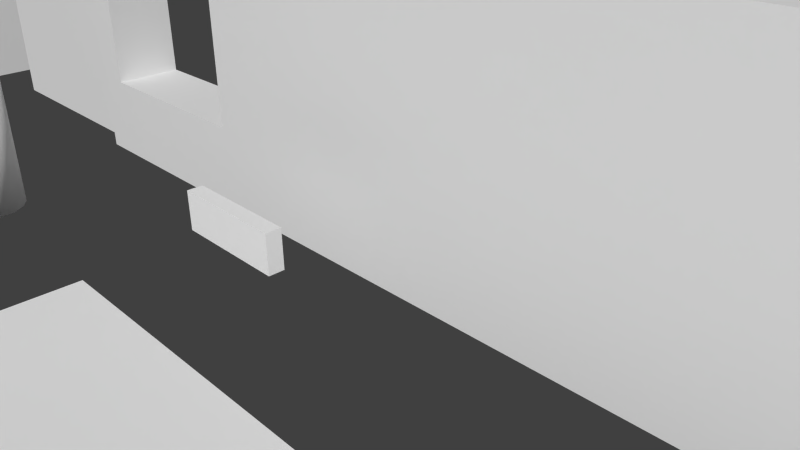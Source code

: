 # Source: Meshes.blend  (saved by Blender 2.69.0; exported with 4.5.12 LTS)
import bpy
from mathutils import Matrix  # noqa: F401  (used for matrix-valued properties, if any)

bpy.ops.wm.read_factory_settings(use_empty=True)
scene = bpy.context.scene
scene.name = 'Scene'

# ---- collections
col_collection_1 = bpy.data.collections.new('Collection 1'); scene.collection.children.link(col_collection_1)

# ---- materials (node trees are filled in below, after node groups)
mat_material = bpy.data.materials.new('Material')
mat_material.alpha_threshold = 0.0
mat_material.use_transparent_shadow = False
mat_material.roughness = 0.5
mat_material.line_color = (0.0, 0.0, 0.0, 1.0)

# ---- material node trees

# ---- world
world_world = bpy.data.worlds.new('World'); scene.world = world_world
world_world.color = (0.05088, 0.05088, 0.05088)
world_world.use_sun_shadow = False
world_world.sun_shadow_jitter_overblur = 0.0
world_world.cycles.sampling_method = 'MANUAL'
world_world.cycles.sample_map_resolution = 256

# ---- cameras
cam_camera = bpy.data.cameras.new('Camera')
cam_camera.clip_end = 100.0
cam_camera.lens = 35.0
cam_camera.sensor_width = 32.0
cam_camera.sensor_height = 18.0
cam_camera.ortho_scale = 7.314
cam_camera.dof.focus_distance = 0.0
cam_camera.dof.aperture_fstop = 128.0

# ---- meshes
me_cube_013 = bpy.data.meshes.new('Cube.013')
me_cube_013.from_pydata([(-0.7527, -0.1, -0.25), (-0.7527, 0.1, -0.25), (0.7527, 0.1, -0.25), (0.7527, -0.1, -0.25), (-0.7527, -0.1, 0.25), (-0.7527, 0.1, 0.25), (0.7527, 0.1, 0.25), (0.7527, -0.1, 0.25)], [], [(4, 5, 1, 0), (5, 6, 2, 1), (6, 7, 3, 2), (7, 4, 0, 3), (0, 1, 2, 3), (7, 6, 5, 4)])
_uv = me_cube_013.uv_layers.new(name='UVMap')
_uv.uv.foreach_set('vector', [0.4988, 0.2528, 0.4341, 0.2528, 0.4341, 0.2248, 0.4988, 0.2248, 0.5672, 0.2541, 0.4337, 0.2541, 0.4337, 0.2235, 0.5672, 0.2235, 0.4989, 0.2536, 0.4351, 0.2536, 0.4351, 0.2251, 0.4989, 0.2251, 0.265, 0.2, 0.265, 0.09997, 0.293, 0.09997, 0.293, 0.2, 0.5471, 0.2221, 0.4472, 0.2221, 0.4472, 0.2028, 0.5471, 0.2028, 0.5471, 0.2221, 0.4472, 0.2221, 0.4472, 0.2028, 0.5471, 0.2028])
me_cube_013.use_remesh_preserve_volume = False
me_cube_013.use_remesh_preserve_attributes = False
me_cube_013.use_mirror_vertex_groups = False
me_cube_013.update()
me_cube_012 = bpy.data.meshes.new('Cube.012')
me_cube_012.from_pydata([(-1.0, -1.0, 0.0), (-1.0, 1.0, 0.0), (1.0, 1.0, 0.0), (1.0, -1.0, 0.0), (-1.0, -1.0, 2.0), (-1.0, 1.0, 2.0), (1.0, 1.0, 2.0), (1.0, -1.0, 2.0)], [], [(4, 5, 1, 0), (5, 6, 2, 1), (6, 7, 3, 2), (7, 4, 0, 3), (0, 1, 2, 3), (7, 6, 5, 4)])
_uv = me_cube_012.uv_layers.new(name='UVMap')
_uv.uv.foreach_set('vector', [0.7024, 0.3017, 0.7967, 0.3017, 0.7967, 0.396, 0.7024, 0.396, 0.7024, 0.3017, 0.7967, 0.3017, 0.7967, 0.396, 0.7024, 0.396, 0.7024, 0.3017, 0.7967, 0.3017, 0.7967, 0.396, 0.7024, 0.396, 0.7024, 0.3017, 0.7967, 0.3017, 0.7967, 0.396, 0.7024, 0.396, 0.7024, 0.3017, 0.7967, 0.3017, 0.7967, 0.396, 0.7024, 0.396, 0.7024, 0.3017, 0.7967, 0.3017, 0.7967, 0.396, 0.7024, 0.396])
me_cube_012.use_remesh_preserve_volume = False
me_cube_012.use_remesh_preserve_attributes = False
me_cube_012.use_mirror_vertex_groups = False
me_cube_012.update()
me_cylinder = bpy.data.meshes.new('Cylinder')
me_cylinder.from_pydata([(0.0, 0.5, -1.0), (0.0, 0.5, 1.0), (0.1913, 0.4619, -1.0), (0.1913, 0.4619, 1.0), (0.3536, 0.3536, -1.0), (0.3536, 0.3536, 1.0), (0.4619, 0.1913, -1.0), (0.4619, 0.1913, 1.0), (0.5, -2.186e-08, -1.0), (0.5, -2.186e-08, 1.0), (0.4619, -0.1913, -1.0), (0.4619, -0.1913, 1.0), (0.3536, -0.3536, -1.0), (0.3536, -0.3536, 1.0), (0.1913, -0.4619, -1.0), (0.1913, -0.4619, 1.0), (7.55e-08, -0.5, -1.0), (7.55e-08, -0.5, 1.0), (-0.1913, -0.4619, -1.0), (-0.1913, -0.4619, 1.0), (-0.3536, -0.3536, -1.0), (-0.3536, -0.3536, 1.0), (-0.4619, -0.1913, -1.0), (-0.4619, -0.1913, 1.0), (-0.5, 5.962e-09, -1.0), (-0.5, 5.962e-09, 1.0), (-0.4619, 0.1913, -1.0), (-0.4619, 0.1913, 1.0), (-0.3536, 0.3536, -1.0), (-0.3536, 0.3536, 1.0), (-0.1913, 0.4619, -1.0), (-0.1913, 0.4619, 1.0)], [], [(0, 1, 3, 2), (2, 3, 5, 4), (4, 5, 7, 6), (6, 7, 9, 8), (8, 9, 11, 10), (10, 11, 13, 12), (12, 13, 15, 14), (14, 15, 17, 16), (16, 17, 19, 18), (18, 19, 21, 20), (20, 21, 23, 22), (22, 23, 25, 24), (24, 25, 27, 26), (26, 27, 29, 28), (3, 1, 31, 29, 27, 25, 23, 21, 19, 17, 15, 13, 11, 9, 7, 5), (30, 31, 1, 0), (28, 29, 31, 30), (0, 2, 4, 6, 8, 10, 12, 14, 16, 18, 20, 22, 24, 26, 28, 30)])
me_cylinder.polygons.foreach_set('use_smooth', [1, 1, 1, 1, 1, 1, 1, 1, 1, 1, 1, 1, 1, 1, 0, 1, 1, 0])
_uv = me_cylinder.uv_layers.new(name='UVMap')
_uv.uv.foreach_set('vector', [0.7522, 0.2006, 0.7522, 0.2858, 0.7462, 0.2858, 0.7462, 0.2006, 0.7462, 0.2006, 0.7462, 0.2858, 0.7402, 0.2858, 0.7402, 0.2006, 0.7402, 0.2006, 0.7402, 0.2858, 0.7342, 0.2858, 0.7342, 0.2006, 0.7342, 0.2006, 0.7342, 0.2858, 0.7283, 0.2858, 0.7283, 0.2006, 0.7283, 0.2006, 0.7283, 0.2858, 0.7223, 0.2858, 0.7223, 0.2006, 0.7223, 0.2006, 0.7223, 0.2858, 0.7163, 0.2858, 0.7163, 0.2006, 0.7163, 0.2006, 0.7163, 0.2858, 0.7103, 0.2858, 0.7103, 0.2006, 0.7103, 0.2006, 0.7103, 0.2858, 0.7044, 0.2858, 0.7044, 0.2006, 0.7044, 0.2006, 0.7044, 0.2858, 0.6984, 0.2858, 0.6984, 0.2006, 0.794, 0.2006, 0.794, 0.2858, 0.788, 0.2858, 0.788, 0.2006, 0.788, 0.2006, 0.788, 0.2858, 0.782, 0.2858, 0.782, 0.2006, 0.782, 0.2006, 0.782, 0.2858, 0.7761, 0.2858, 0.7761, 0.2006, 0.7761, 0.2006, 0.7761, 0.2858, 0.7701, 0.2858, 0.7701, 0.2006, 0.7701, 0.2006, 0.7701, 0.2858, 0.7641, 0.2858, 0.7641, 0.2006, 0.8311, 0.2766, 0.8235, 0.2798, 0.8153, 0.2798, 0.8077, 0.2766, 0.8019, 0.2708, 0.7987, 0.2632, 0.7987, 0.255, 0.8019, 0.2474, 0.8077, 0.2415, 0.8153, 0.2384, 0.8235, 0.2384, 0.8311, 0.2415, 0.837, 0.2474, 0.8401, 0.255, 0.8401, 0.2632, 0.837, 0.2708, 0.7581, 0.2006, 0.7581, 0.2858, 0.7522, 0.2858, 0.7522, 0.2006, 0.7641, 0.2006, 0.7641, 0.2858, 0.7581, 0.2858, 0.7581, 0.2006, 0.8541, 0.2088, 0.8617, 0.2119, 0.8675, 0.2177, 0.8706, 0.2253, 0.8706, 0.2336, 0.8675, 0.2412, 0.8617, 0.247, 0.8541, 0.2501, 0.8458, 0.2501, 0.8382, 0.247, 0.8324, 0.2412, 0.8293, 0.2336, 0.8293, 0.2253, 0.8324, 0.2177, 0.8382, 0.2119, 0.8458, 0.2088])
me_cylinder.use_remesh_preserve_volume = False
me_cylinder.use_remesh_preserve_attributes = False
me_cylinder.use_mirror_vertex_groups = False
me_cylinder.update()
me_cube_011 = bpy.data.meshes.new('Cube.011')
me_cube_011.from_pydata([(0.5, 0.5, 0.0), (0.5, -0.5, 0.0), (-0.5, -0.5, 0.0), (-0.5, 0.5, 0.0), (0.5, 0.5, 4.0), (0.5, -0.5, 4.0), (-0.5, -0.5, 4.0), (-0.5, 0.5, 4.0)], [], [(0, 1, 2, 3), (4, 7, 6, 5), (0, 4, 5, 1), (1, 5, 6, 2), (2, 6, 7, 3), (4, 0, 3, 7)])
_uv = me_cube_011.uv_layers.new(name='UVMap')
_uv.uv.foreach_set('vector', [0.5539, 0.2009, 0.5539, 0.0008978, 0.5996, 0.0008978, 0.5996, 0.2009, 0.5539, 0.2009, 0.5539, 0.0008978, 0.5996, 0.0008978, 0.5996, 0.2009, 0.5986, 0.2014, 0.5986, 0.0003512, 0.5541, 0.0003512, 0.5541, 0.2014, 0.5008, 0.002684, 0.5008, 0.2048, 0.4487, 0.2048, 0.4487, 0.002684, 0.5986, 0.2014, 0.5986, 0.0003512, 0.5541, 0.0003512, 0.5541, 0.2014, 0.6008, 0.002684, 0.6008, 0.2048, 0.5487, 0.2048, 0.5487, 0.002684])
me_cube_011.materials.append(mat_material)
me_cube_011.use_remesh_preserve_volume = False
me_cube_011.use_remesh_preserve_attributes = False
me_cube_011.use_mirror_vertex_groups = False
me_cube_011.update()
me_cube_010 = bpy.data.meshes.new('Cube.010')
me_cube_010.from_pydata([(0.5, 0.5, 0.0), (0.5, -0.5, 0.0), (-0.5, -0.5, 0.0), (-0.5, 0.5, 0.0), (0.5, 0.5, 4.0), (0.5, -0.5, 4.0), (-0.5, -0.5, 4.0), (-0.5, 0.5, 4.0)], [], [(0, 1, 2, 3), (4, 7, 6, 5), (0, 4, 5, 1), (1, 5, 6, 2), (2, 6, 7, 3), (4, 0, 3, 7)])
_uv = me_cube_010.uv_layers.new(name='UVMap')
_uv.uv.foreach_set('vector', [0.5539, 0.2009, 0.5539, 0.0008978, 0.5996, 0.0008978, 0.5996, 0.2009, 0.5539, 0.2009, 0.5539, 0.0008978, 0.5996, 0.0008978, 0.5996, 0.2009, 0.5986, 0.2014, 0.5986, 0.0003512, 0.5541, 0.0003512, 0.5541, 0.2014, 0.5524, 0.002684, 0.5524, 0.2048, 0.5002, 0.2048, 0.5002, 0.002684, 0.5986, 0.2014, 0.5986, 0.0003512, 0.5541, 0.0003512, 0.5541, 0.2014, 0.6008, 0.002684, 0.6008, 0.2048, 0.5487, 0.2048, 0.5487, 0.002684])
me_cube_010.materials.append(mat_material)
me_cube_010.use_remesh_preserve_volume = False
me_cube_010.use_remesh_preserve_attributes = False
me_cube_010.use_mirror_vertex_groups = False
me_cube_010.update()
me_cube_009 = bpy.data.meshes.new('Cube.009')
me_cube_009.from_pydata([(2.0, 0.25, 0.0), (2.0, -0.25, 0.0), (0.0, -0.25, 0.0), (4.768e-07, 0.25, 0.0), (2.0, 0.25, 4.0), (2.0, -0.25, 4.0), (-4.768e-07, -0.25, 4.0), (1.192e-07, 0.25, 4.0)], [], [(0, 1, 2, 3), (4, 7, 6, 5), (0, 4, 5, 1), (1, 5, 6, 2), (2, 6, 7, 3), (4, 0, 3, 7)])
_uv = me_cube_009.uv_layers.new(name='UVMap')
_uv.uv.foreach_set('vector', [0.8012, 0.5999, 0.8012, 0.3999, 0.8297, 0.3999, 0.8297, 0.5999, 0.8012, 0.5999, 0.8012, 0.3999, 0.8297, 0.3999, 0.8297, 0.5999, 0.7997, 0.1776, 0.6014, 0.1776, 0.6014, 0.2006, 0.7997, 0.2006, 0.5987, 0.0007389, 0.5987, 0.1745, 0.677, 0.1745, 0.677, 0.0007389, 0.7997, 0.1776, 0.6014, 0.1776, 0.6014, 0.2006, 0.7997, 0.2006, 0.5987, 0.0007389, 0.5987, 0.1745, 0.677, 0.1745, 0.677, 0.0007389])
me_cube_009.materials.append(mat_material)
me_cube_009.use_remesh_preserve_volume = False
me_cube_009.use_remesh_preserve_attributes = False
me_cube_009.use_mirror_vertex_groups = False
me_cube_009.update()
me_cube_008 = bpy.data.meshes.new('Cube.008')
me_cube_008.from_pydata([(0.0, 0.25, 0.0), (0.0, -0.25, 0.0), (-2.0, -0.25, 0.0), (-2.0, 0.25, 0.0), (4.768e-07, 0.25, 4.0), (-5.96e-07, -0.25, 4.0), (-2.0, -0.25, 4.0), (-2.0, 0.25, 4.0)], [], [(0, 1, 2, 3), (4, 7, 6, 5), (0, 4, 5, 1), (1, 5, 6, 2), (2, 6, 7, 3), (4, 0, 3, 7)])
_uv = me_cube_008.uv_layers.new(name='UVMap')
_uv.uv.foreach_set('vector', [0.8012, 0.5999, 0.8012, 0.3999, 0.8297, 0.3999, 0.8297, 0.5999, 0.8012, 0.5999, 0.8012, 0.3999, 0.8297, 0.3999, 0.8297, 0.5999, 0.7997, 0.1776, 0.6014, 0.1776, 0.6014, 0.2006, 0.7997, 0.2006, 0.677, 0.0007389, 0.677, 0.1745, 0.5987, 0.1745, 0.5987, 0.0007389, 0.7997, 0.1776, 0.6014, 0.1776, 0.6014, 0.2006, 0.7997, 0.2006, 0.677, 0.0007389, 0.677, 0.1745, 0.5987, 0.1745, 0.5987, 0.0007389])
me_cube_008.materials.append(mat_material)
me_cube_008.use_remesh_preserve_volume = False
me_cube_008.use_remesh_preserve_attributes = False
me_cube_008.use_mirror_vertex_groups = False
me_cube_008.update()
me_cube_007 = bpy.data.meshes.new('Cube.007')
me_cube_007.from_pydata([(2.0, 0.5, 0.0), (2.0, -0.5, 0.0), (-2.0, -0.5, 0.0), (-2.0, 0.5, 0.0), (2.0, 0.5, 4.0), (2.0, -0.5, 4.0), (-2.0, -0.5, 4.0), (-2.0, 0.5, 4.0), (1.467, 0.5, 0.0), (-1.467, 0.5, 0.0), (1.467, -0.5, 0.0), (-1.467, -0.5, 0.0), (1.467, 0.5, 4.0), (-1.467, 0.5, 4.0), (1.467, -0.5, 4.0), (-1.467, -0.5, 4.0), (1.467, -0.5, 3.6), (1.467, -0.5, 1.2), (-1.467, -0.5, 3.6), (-1.467, -0.5, 1.2), (1.467, 0.5, 1.2), (1.467, 0.5, 3.6), (-1.467, 0.5, 1.2), (-1.467, 0.5, 3.6)], [], [(9, 11, 2, 3), (13, 7, 6, 15), (0, 4, 5, 1), (11, 19, 18, 15, 6, 2), (2, 6, 7, 3), (13, 23, 22, 9, 3, 7), (0, 1, 10, 8), (8, 10, 11, 9), (4, 12, 14, 5), (12, 13, 15, 14), (1, 5, 14, 16, 17, 10), (16, 14, 15, 18), (4, 0, 8, 20, 21, 12), (20, 8, 9, 22), (10, 17, 19, 11), (12, 21, 23, 13), (19, 17, 20, 22), (19, 22, 23, 18), (18, 23, 21, 16), (17, 16, 21, 20)])
_uv = me_cube_007.uv_layers.new(name='UVMap')
_uv.uv.foreach_set('vector', [0.8202, 0.5999, 0.8202, 0.3999, 0.8297, 0.3999, 0.8297, 0.5999, 0.8012, 0.4665, 0.8012, 0.3999, 0.8297, 0.3999, 0.8297, 0.4665, 0.1448, 0.6004, 0.1448, 0.3993, 0.1037, 0.3993, 0.1037, 0.6004, 0.4262, 0.1985, 0.4262, 0.2602, 0.4262, 0.3734, 0.4262, 0.4042, 0.3987, 0.4042, 0.3987, 0.1985, 0.1448, 0.6004, 0.1448, 0.3993, 0.1037, 0.3993, 0.1037, 0.6004, 0.4262, 0.4042, 0.4262, 0.3734, 0.4262, 0.2602, 0.4262, 0.1985, 0.3987, 0.1985, 0.3987, 0.4042, 0.8012, 0.5999, 0.8012, 0.3999, 0.8107, 0.3999, 0.8107, 0.5999, 0.8107, 0.5999, 0.8107, 0.3999, 0.8202, 0.3999, 0.8202, 0.5999, 0.8012, 0.5999, 0.8012, 0.5332, 0.8297, 0.5332, 0.8297, 0.5999, 0.8012, 0.5332, 0.8012, 0.4665, 0.8297, 0.4665, 0.8297, 0.5332, 0.6044, 0.1985, 0.6044, 0.4042, 0.577, 0.4042, 0.577, 0.3734, 0.577, 0.2602, 0.577, 0.1985, 0.577, 0.3734, 0.577, 0.4042, 0.4262, 0.4042, 0.4262, 0.3734, 0.6044, 0.4042, 0.6044, 0.1985, 0.577, 0.1985, 0.577, 0.2602, 0.577, 0.3734, 0.577, 0.4042, 0.577, 0.2602, 0.577, 0.1985, 0.4262, 0.1985, 0.4262, 0.2602, 0.577, 0.1985, 0.577, 0.2602, 0.4262, 0.2602, 0.4262, 0.1985, 0.577, 0.4042, 0.577, 0.3734, 0.4262, 0.3734, 0.4262, 0.4042, 0.5225, 0.263, 0.5225, 0.3742, 0.4883, 0.3742, 0.4883, 0.263, 0.4913, 0.2667, 0.5195, 0.2667, 0.5195, 0.3728, 0.4913, 0.3728, 0.523, 0.3742, 0.4888, 0.3742, 0.4888, 0.263, 0.523, 0.263, 0.5196, 0.2667, 0.5196, 0.3728, 0.4914, 0.3728, 0.4914, 0.2667])
me_cube_007.materials.append(mat_material)
me_cube_007.use_remesh_preserve_volume = False
me_cube_007.use_remesh_preserve_attributes = False
me_cube_007.use_mirror_vertex_groups = False
me_cube_007.update()
me_plane_007 = bpy.data.meshes.new('Plane.007')
me_plane_007.from_pydata([(0.0, 0.0, 0.0), (-2.0, 0.0, 0.0), (0.0, 2.0, 0.0), (-2.0, 2.0, 0.0), (2.0, 0.0, 0.0), (0.0, 0.0, 0.0), (2.0, 2.0, 0.0), (0.0, 2.0, 0.0), (2.0, -2.0, 0.0), (0.0, -2.0, 0.0), (2.0, 0.0, 0.0), (0.0, 0.0, 0.0), (0.0, -2.0, 0.0), (-2.0, -2.0, 0.0), (0.0, 0.0, 0.0), (-2.0, 0.0, 0.0)], [], [(1, 0, 2, 3), (5, 4, 6, 7), (9, 8, 10, 11), (13, 12, 14, 15)])
_uv = me_plane_007.uv_layers.new(name='UVMap')
_uv.uv.foreach_set('vector', [0.2014, 0.1992, 0.3014, 0.1992, 0.3014, 0.2992, 0.2014, 0.2992, 0.2014, 0.1992, 0.3014, 0.1992, 0.3014, 0.2992, 0.2014, 0.2992, 0.2014, 0.1992, 0.3014, 0.1992, 0.3014, 0.2992, 0.2014, 0.2992, 0.2014, 0.1992, 0.3014, 0.1992, 0.3014, 0.2992, 0.2014, 0.2992])
me_plane_007.use_remesh_preserve_volume = False
me_plane_007.use_remesh_preserve_attributes = False
me_plane_007.use_mirror_vertex_groups = False
me_plane_007.update()
me_plane_006 = bpy.data.meshes.new('Plane.006')
me_plane_006.from_pydata([(0.0, 0.0, 0.0), (-2.0, 0.0, 0.0), (0.0, 2.0, 0.0), (-2.0, 2.0, 0.0), (2.0, 0.0, 0.0), (0.0, 0.0, 0.0), (2.0, 2.0, 0.0), (0.0, 2.0, 0.0), (2.0, -2.0, 0.0), (0.0, -2.0, 0.0), (2.0, 0.0, 0.0), (0.0, 0.0, 0.0), (0.0, -2.0, 0.0), (-2.0, -2.0, 0.0), (0.0, 0.0, 0.0), (-2.0, 0.0, 0.0)], [], [(1, 0, 2, 3), (5, 4, 6, 7), (9, 8, 10, 11), (13, 12, 14, 15)])
_uv = me_plane_006.uv_layers.new(name='UVMap')
_uv.uv.foreach_set('vector', [0.2985, 0.1992, 0.3985, 0.1992, 0.3985, 0.2992, 0.2985, 0.2992, 0.2985, 0.1992, 0.3985, 0.1992, 0.3985, 0.2992, 0.2985, 0.2992, 0.2985, 0.1992, 0.3985, 0.1992, 0.3985, 0.2992, 0.2985, 0.2992, 0.2985, 0.1992, 0.3985, 0.1992, 0.3985, 0.2992, 0.2985, 0.2992])
me_plane_006.use_remesh_preserve_volume = False
me_plane_006.use_remesh_preserve_attributes = False
me_plane_006.use_mirror_vertex_groups = False
me_plane_006.update()
me_plane_005 = bpy.data.meshes.new('Plane.005')
me_plane_005.from_pydata([(0.0, 0.0, 0.0), (-2.0, 0.0, 0.0), (0.0, 2.0, 0.0), (-2.0, 2.0, 0.0), (2.0, 0.0, 0.0), (0.0, 0.0, 0.0), (2.0, 2.0, 0.0), (0.0, 2.0, 0.0), (2.0, -2.0, 0.0), (0.0, -2.0, 0.0), (2.0, 0.0, 0.0), (0.0, 0.0, 0.0), (0.0, -2.0, 0.0), (-2.0, -2.0, 0.0), (0.0, 0.0, 0.0), (-2.0, 0.0, 0.0)], [], [(1, 0, 2, 3), (5, 4, 6, 7), (9, 8, 10, 11), (13, 12, 14, 15)])
_uv = me_plane_005.uv_layers.new(name='UVMap')
_uv.uv.foreach_set('vector', [0.2985, 0.3008, 0.3985, 0.3008, 0.3985, 0.4008, 0.2985, 0.4008, 0.2985, 0.3008, 0.3985, 0.3008, 0.3985, 0.4008, 0.2985, 0.4008, 0.2985, 0.3008, 0.3985, 0.3008, 0.3985, 0.4008, 0.2985, 0.4008, 0.2985, 0.3008, 0.3985, 0.3008, 0.3985, 0.4008, 0.2985, 0.4008])
me_plane_005.use_remesh_preserve_volume = False
me_plane_005.use_remesh_preserve_attributes = False
me_plane_005.use_mirror_vertex_groups = False
me_plane_005.update()
me_plane_004 = bpy.data.meshes.new('Plane.004')
me_plane_004.from_pydata([(0.0, 0.0, 0.0), (-2.0, 0.0, 0.0), (0.0, 2.0, 0.0), (-2.0, 2.0, 0.0), (2.0, 0.0, 0.0), (0.0, 0.0, 0.0), (2.0, 2.0, 0.0), (0.0, 2.0, 0.0), (2.0, -2.0, 0.0), (0.0, -2.0, 0.0), (2.0, 0.0, 0.0), (0.0, 0.0, 0.0), (0.0, -2.0, 0.0), (-2.0, -2.0, 0.0), (0.0, 0.0, 0.0), (-2.0, 0.0, 0.0)], [], [(1, 0, 2, 3), (5, 4, 6, 7), (9, 8, 10, 11), (13, 12, 14, 15)])
_uv = me_plane_004.uv_layers.new(name='UVMap')
_uv.uv.foreach_set('vector', [0.2013, 0.3008, 0.3013, 0.3008, 0.3013, 0.4008, 0.2013, 0.4008, 0.2013, 0.3008, 0.3013, 0.3008, 0.3013, 0.4008, 0.2013, 0.4008, 0.2013, 0.3008, 0.3013, 0.3008, 0.3013, 0.4008, 0.2013, 0.4008, 0.2013, 0.3008, 0.3013, 0.3008, 0.3013, 0.4008, 0.2013, 0.4008])
me_plane_004.use_remesh_preserve_volume = False
me_plane_004.use_remesh_preserve_attributes = False
me_plane_004.use_mirror_vertex_groups = False
me_plane_004.update()
me_plane_003 = bpy.data.meshes.new('Plane.003')
me_plane_003.from_pydata([(2.0, -2.0, 0.0), (-2.0, -2.0, 0.0), (2.0, 2.0, 0.0), (-2.0, 2.0, 0.0)], [], [(1, 0, 2, 3)])
_uv = me_plane_003.uv_layers.new(name='UVMap')
_uv.uv.foreach_set('vector', [0.3997, 0.8, 0.5997, 0.8, 0.5997, 1.0, 0.3997, 1.0])
me_plane_003.use_remesh_preserve_volume = False
me_plane_003.use_remesh_preserve_attributes = False
me_plane_003.use_mirror_vertex_groups = False
me_plane_003.update()
me_plane_002 = bpy.data.meshes.new('Plane.002')
me_plane_002.from_pydata([(2.0, -2.0, 0.0), (-2.0, -2.0, 0.0), (2.0, 2.0, 0.0), (-2.0, 2.0, 0.0)], [], [(1, 0, 2, 3)])
_uv = me_plane_002.uv_layers.new(name='UVMap')
_uv.uv.foreach_set('vector', [0.8001, 0.599, 1.0, 0.599, 1.0, 0.7989, 0.8001, 0.7989])
me_plane_002.use_remesh_preserve_volume = False
me_plane_002.use_remesh_preserve_attributes = False
me_plane_002.use_mirror_vertex_groups = False
me_plane_002.update()
me_plane_001 = bpy.data.meshes.new('Plane.001')
me_plane_001.from_pydata([(2.0, -2.0, 0.0), (-2.0, -2.0, 0.0), (2.0, 2.0, 0.0), (-2.0, 2.0, 0.0)], [], [(1, 0, 2, 3)])
_uv = me_plane_001.uv_layers.new(name='UVMap')
_uv.uv.foreach_set('vector', [0.5993, 0.599, 0.7993, 0.599, 0.7993, 0.7989, 0.5993, 0.7989])
me_plane_001.use_remesh_preserve_volume = False
me_plane_001.use_remesh_preserve_attributes = False
me_plane_001.use_mirror_vertex_groups = False
me_plane_001.update()
me_plane = bpy.data.meshes.new('Plane')
me_plane.from_pydata([(2.0, -2.0, 0.0), (-2.0, -2.0, 0.0), (2.0, 2.0, 0.0), (-2.0, 2.0, 0.0)], [], [(1, 0, 2, 3)])
_uv = me_plane.uv_layers.new(name='UVMap')
_uv.uv.foreach_set('vector', [0.4, 0.599, 0.6, 0.599, 0.6, 0.7989, 0.4, 0.7989])
me_plane.use_remesh_preserve_volume = False
me_plane.use_remesh_preserve_attributes = False
me_plane.use_mirror_vertex_groups = False
me_plane.update()
me_cube_006 = bpy.data.meshes.new('Cube.006')
me_cube_006.from_pydata([(2.0, 0.5, 0.0), (2.0, -0.5, 0.0), (-2.0, -0.5, 0.0), (-2.0, 0.5, 0.0), (2.0, 0.5, 4.0), (2.0, -0.5, 4.0), (-2.0, -0.5, 4.0), (-2.0, 0.5, 4.0)], [], [(0, 1, 2, 3), (4, 7, 6, 5), (0, 4, 5, 1), (1, 5, 6, 2), (2, 6, 7, 3), (4, 0, 3, 7)])
_uv = me_cube_006.uv_layers.new(name='UVMap')
_uv.uv.foreach_set('vector', [0.8012, 0.5999, 0.8012, 0.3999, 0.8297, 0.3999, 0.8297, 0.5999, 0.8012, 0.5999, 0.8012, 0.3999, 0.8297, 0.3999, 0.8297, 0.5999, 0.1448, 0.6004, 0.1448, 0.3993, 0.1037, 0.3993, 0.1037, 0.6004, 0.9997, 0.7993, 0.9997, 0.9993, 0.7997, 0.9993, 0.7997, 0.7993, 0.1448, 0.6004, 0.1448, 0.3993, 0.1037, 0.3993, 0.1037, 0.6004, 0.9997, 0.9993, 0.9997, 0.7993, 0.7997, 0.7993, 0.7997, 0.9993])
me_cube_006.materials.append(mat_material)
me_cube_006.use_remesh_preserve_volume = False
me_cube_006.use_remesh_preserve_attributes = False
me_cube_006.use_mirror_vertex_groups = False
me_cube_006.update()
me_cube_005 = bpy.data.meshes.new('Cube.005')
me_cube_005.from_pydata([(2.0, 0.5, 0.0), (2.0, -0.5, 0.0), (-2.0, -0.5, 0.0), (-2.0, 0.5, 0.0), (2.0, 0.5, 4.0), (2.0, -0.5, 4.0), (-2.0, -0.5, 4.0), (-2.0, 0.5, 4.0)], [], [(0, 1, 2, 3), (4, 7, 6, 5), (0, 4, 5, 1), (1, 5, 6, 2), (2, 6, 7, 3), (4, 0, 3, 7)])
_uv = me_cube_005.uv_layers.new(name='UVMap')
_uv.uv.foreach_set('vector', [0.8012, 0.5999, 0.8012, 0.3999, 0.8297, 0.3999, 0.8297, 0.5999, 0.8012, 0.5999, 0.8012, 0.3999, 0.8297, 0.3999, 0.8297, 0.5999, 0.1448, 0.6004, 0.1448, 0.3993, 0.1037, 0.3993, 0.1037, 0.6004, 0.8, 0.7993, 0.8, 0.9993, 0.6, 0.9993, 0.6, 0.7993, 0.1448, 0.6004, 0.1448, 0.3993, 0.1037, 0.3993, 0.1037, 0.6004, 0.8, 0.9993, 0.8, 0.7993, 0.6, 0.7993, 0.6, 0.9993])
me_cube_005.materials.append(mat_material)
me_cube_005.use_remesh_preserve_volume = False
me_cube_005.use_remesh_preserve_attributes = False
me_cube_005.use_mirror_vertex_groups = False
me_cube_005.update()
me_cube_004 = bpy.data.meshes.new('Cube.004')
me_cube_004.from_pydata([(2.0, 0.5, 0.0), (2.0, -0.5, 0.0), (-2.0, -0.5, 0.0), (-2.0, 0.5, 0.0), (2.0, 0.5, 4.0), (2.0, -0.5, 4.0), (-2.0, -0.5, 4.0), (-2.0, 0.5, 4.0), (2.0, 0.5, 2.0), (2.0, -0.5, 2.0), (-2.0, -0.5, 2.0), (-2.0, 0.5, 2.0)], [], [(0, 1, 2, 3), (4, 7, 6, 5), (8, 4, 5, 9), (9, 5, 6, 10), (10, 6, 7, 11), (8, 0, 3, 11), (0, 8, 9, 1), (1, 9, 10, 2), (2, 10, 11, 3), (4, 8, 11, 7)])
_uv = me_cube_004.uv_layers.new(name='UVMap')
_uv.uv.foreach_set('vector', [0.8012, 0.5999, 0.8012, 0.3999, 0.8297, 0.3999, 0.8297, 0.5999, 0.8012, 0.5999, 0.8012, 0.3999, 0.8297, 0.3999, 0.8297, 0.5999, 0.1448, 0.4999, 0.1448, 0.3993, 0.1037, 0.3993, 0.1037, 0.4999, 0.4013, 0.4983, 0.4013, 0.5998, 0.199, 0.5998, 0.199, 0.4983, 0.1448, 0.4999, 0.1448, 0.3993, 0.1037, 0.3993, 0.1037, 0.4999, 0.4013, 0.4981, 0.4013, 0.5996, 0.199, 0.5996, 0.199, 0.4981, 0.1448, 0.6004, 0.1448, 0.4999, 0.1037, 0.4999, 0.1037, 0.6004, 0.4013, 0.5996, 0.4013, 0.4981, 0.199, 0.4981, 0.199, 0.5996, 0.1448, 0.6004, 0.1448, 0.4999, 0.1037, 0.4999, 0.1037, 0.6004, 0.4013, 0.5998, 0.4013, 0.4983, 0.199, 0.4983, 0.199, 0.5998])
me_cube_004.materials.append(mat_material)
me_cube_004.use_remesh_preserve_volume = False
me_cube_004.use_remesh_preserve_attributes = False
me_cube_004.use_mirror_vertex_groups = False
me_cube_004.update()
me_cube_003 = bpy.data.meshes.new('Cube.003')
me_cube_003.from_pydata([(2.0, 0.5, 0.0), (2.0, -0.5, 0.0), (-2.0, -0.5, 0.0), (-2.0, 0.5, 0.0), (2.0, 0.5, 4.0), (2.0, -0.5, 4.0), (-2.0, -0.5, 4.0), (-2.0, 0.5, 4.0)], [], [(0, 1, 2, 3), (4, 7, 6, 5), (0, 4, 5, 1), (1, 5, 6, 2), (2, 6, 7, 3), (4, 0, 3, 7)])
_uv = me_cube_003.uv_layers.new(name='UVMap')
_uv.uv.foreach_set('vector', [0.8012, 0.5999, 0.8012, 0.3999, 0.8297, 0.3999, 0.8297, 0.5999, 0.8012, 0.5999, 0.8012, 0.3999, 0.8297, 0.3999, 0.8297, 0.5999, 0.1448, 0.6004, 0.1448, 0.3993, 0.1037, 0.3993, 0.1037, 0.6004, 0.4005, 0.8007, 0.4005, 1.001, 0.2005, 1.001, 0.2005, 0.8007, 0.1448, 0.6004, 0.1448, 0.3993, 0.1037, 0.3993, 0.1037, 0.6004, 0.4005, 1.001, 0.4005, 0.8007, 0.2005, 0.8007, 0.2005, 1.001])
me_cube_003.materials.append(mat_material)
me_cube_003.use_remesh_preserve_volume = False
me_cube_003.use_remesh_preserve_attributes = False
me_cube_003.use_mirror_vertex_groups = False
me_cube_003.update()
me_cube_002 = bpy.data.meshes.new('Cube.002')
me_cube_002.from_pydata([(2.0, 0.5, 0.0), (2.0, -0.5, 0.0), (-2.0, -0.5, 0.0), (-2.0, 0.5, 0.0), (2.0, 0.5, 4.0), (2.0, -0.5, 4.0), (-2.0, -0.5, 4.0), (-2.0, 0.5, 4.0)], [], [(0, 1, 2, 3), (4, 7, 6, 5), (0, 4, 5, 1), (1, 5, 6, 2), (2, 6, 7, 3), (4, 0, 3, 7)])
_uv = me_cube_002.uv_layers.new(name='UVMap')
_uv.uv.foreach_set('vector', [0.8012, 0.5999, 0.8012, 0.3999, 0.8297, 0.3999, 0.8297, 0.5999, 0.8012, 0.5999, 0.8012, 0.3999, 0.8297, 0.3999, 0.8297, 0.5999, 0.1448, 0.6004, 0.1448, 0.3993, 0.1037, 0.3993, 0.1037, 0.6004, 0.4008, 0.6003, 0.4008, 0.8003, 0.2008, 0.8003, 0.2008, 0.6003, 0.1448, 0.6004, 0.1448, 0.3993, 0.1037, 0.3993, 0.1037, 0.6004, 0.4008, 0.6003, 0.4008, 0.8003, 0.2008, 0.8003, 0.2008, 0.6003])
me_cube_002.materials.append(mat_material)
me_cube_002.use_remesh_preserve_volume = False
me_cube_002.use_remesh_preserve_attributes = False
me_cube_002.use_mirror_vertex_groups = False
me_cube_002.update()
me_cube_001 = bpy.data.meshes.new('Cube.001')
me_cube_001.from_pydata([(2.0, 0.5, 0.0), (2.0, -0.5, 0.0), (-2.0, -0.5, 0.0), (-2.0, 0.5, 0.0), (2.0, 0.5, 4.0), (2.0, -0.5, 4.0), (-2.0, -0.5, 4.0), (-2.0, 0.5, 4.0)], [], [(0, 1, 2, 3), (4, 7, 6, 5), (0, 4, 5, 1), (1, 5, 6, 2), (2, 6, 7, 3), (4, 0, 3, 7)])
_uv = me_cube_001.uv_layers.new(name='UVMap')
_uv.uv.foreach_set('vector', [0.8012, 0.5999, 0.8012, 0.3999, 0.8297, 0.3999, 0.8297, 0.5999, 0.8012, 0.5999, 0.8012, 0.3999, 0.8297, 0.3999, 0.8297, 0.5999, 0.1448, 0.6004, 0.1448, 0.3993, 0.1037, 0.3993, 0.1037, 0.6004, 0.2, 0.8003, 0.2, 0.6003, 1.082e-05, 0.6003, 1.083e-05, 0.8003, 0.1448, 0.6004, 0.1448, 0.3993, 0.1037, 0.3993, 0.1037, 0.6004, 0.2, 0.8003, 0.2, 0.6003, 1.082e-05, 0.6003, 1.083e-05, 0.8003])
me_cube_001.materials.append(mat_material)
me_cube_001.use_remesh_preserve_volume = False
me_cube_001.use_remesh_preserve_attributes = False
me_cube_001.use_mirror_vertex_groups = False
me_cube_001.update()
me_cube = bpy.data.meshes.new('Cube')
me_cube.from_pydata([(2.0, 0.5, 0.0), (2.0, -0.5, 0.0), (-2.0, -0.5, 0.0), (-2.0, 0.5, 0.0), (2.0, 0.5, 4.0), (2.0, -0.5, 4.0), (-2.0, -0.5, 4.0), (-2.0, 0.5, 4.0)], [], [(0, 1, 2, 3), (4, 7, 6, 5), (0, 4, 5, 1), (1, 5, 6, 2), (2, 6, 7, 3), (4, 0, 3, 7)])
_uv = me_cube.uv_layers.new(name='UVMap')
_uv.uv.foreach_set('vector', [0.8012, 0.5999, 0.8012, 0.3999, 0.8297, 0.3999, 0.8297, 0.5999, 0.8012, 0.5999, 0.8012, 0.3999, 0.8297, 0.3999, 0.8297, 0.5999, 0.1448, 0.6004, 0.1448, 0.3993, 0.1037, 0.3993, 0.1037, 0.6004, 0.2, 0.8, 0.2, 1.0, 1.082e-05, 1.0, 1.083e-05, 0.8, 0.1448, 0.6004, 0.1448, 0.3993, 0.1037, 0.3993, 0.1037, 0.6004, 0.2, 1.0, 0.2, 0.8, 1.082e-05, 0.8, 1.083e-05, 1.0])
me_cube.materials.append(mat_material)
me_cube.use_remesh_preserve_volume = False
me_cube.use_remesh_preserve_attributes = False
me_cube.use_mirror_vertex_groups = False
me_cube.update()

# ---- objects
ob_cube = bpy.data.objects.new('Cube', me_cube_013)
ob_crate = bpy.data.objects.new('Crate', me_cube_012)
ob_barrel = bpy.data.objects.new('Barrel', me_cylinder)
ob_locker2 = bpy.data.objects.new('Locker2', me_cube_011)
ob_locker1 = bpy.data.objects.new('Locker1', me_cube_010)
ob_door1 = bpy.data.objects.new('Door1', me_cube_009)
ob_door2 = bpy.data.objects.new('Door2', me_cube_008)
ob_window = bpy.data.objects.new('Window', me_cube_007)
ob_floor8 = bpy.data.objects.new('Floor8', me_plane_007)
ob_floor7 = bpy.data.objects.new('Floor7', me_plane_006)
ob_floor6 = bpy.data.objects.new('Floor6', me_plane_005)
ob_floor5 = bpy.data.objects.new('Floor5', me_plane_004)
ob_floor4 = bpy.data.objects.new('Floor4', me_plane_003)
ob_floor3 = bpy.data.objects.new('Floor3', me_plane_002)
ob_floor2 = bpy.data.objects.new('Floor2', me_plane_001)
ob_floor = bpy.data.objects.new('Floor', me_plane)
ob_wall7 = bpy.data.objects.new('Wall7', me_cube_006)
ob_wall6 = bpy.data.objects.new('Wall6', me_cube_005)
ob_wall5 = bpy.data.objects.new('Wall5', me_cube_004)
ob_wall4 = bpy.data.objects.new('Wall4', me_cube_003)
ob_wall3 = bpy.data.objects.new('Wall3', me_cube_002)
ob_wall2 = bpy.data.objects.new('Wall2', me_cube_001)
ob_wall1 = bpy.data.objects.new('Wall1', me_cube)
ob_camera = bpy.data.objects.new('Camera', cam_camera)

# ---- transforms, parenting, visibility, modifiers, constraints
ob_cube.location = (0.0, -2.007, 1.072)
ob_cube.lineart.crease_threshold = 0.0
ob_crate.location = (-3.162, -6.432, 0.0)
ob_crate.lineart.crease_threshold = 0.0
ob_barrel.location = (-5.0, -3.0, 1.0)
ob_barrel.lineart.crease_threshold = 0.0
ob_locker2.location = (-13.0, 0.0, 0.0)
ob_locker2.lock_rotations_4d = False
ob_locker2.empty_display_type = 'ARROWS'
ob_locker2.lineart.crease_threshold = 0.0
ob_locker1.location = (-12.0, 0.0, 0.0)
ob_locker1.lock_rotations_4d = False
ob_locker1.empty_display_type = 'ARROWS'
ob_locker1.lineart.crease_threshold = 0.0
ob_door1.location = (-8.0, 0.0, 0.0)
ob_door1.lock_rotations_4d = False
ob_door1.empty_display_type = 'ARROWS'
ob_door1.lineart.crease_threshold = 0.0
ob_door2.location = (-8.0, 0.0, 0.0)
ob_door2.lock_rotations_4d = False
ob_door2.empty_display_type = 'ARROWS'
ob_door2.lineart.crease_threshold = 0.0
ob_window.location = (-4.0, 0.0, 0.0)
ob_window.lock_rotations_4d = False
ob_window.empty_display_type = 'ARROWS'
ob_window.lineart.crease_threshold = 0.0
ob_floor8.location = (12.0, -13.0, 0.0)
ob_floor8.lineart.crease_threshold = 0.0
ob_floor7.location = (8.0, -13.0, 0.0)
ob_floor7.lineart.crease_threshold = 0.0
ob_floor6.location = (8.0, -9.0, 0.0)
ob_floor6.lineart.crease_threshold = 0.0
ob_floor5.location = (12.0, -9.0, 0.0)
ob_floor5.lineart.crease_threshold = 0.0
ob_floor4.location = (12.0, -5.0, 0.0)
ob_floor4.lineart.crease_threshold = 0.0
ob_floor3.location = (8.0, -5.0, 0.0)
ob_floor3.lineart.crease_threshold = 0.0
ob_floor2.location = (4.0, -5.0, 0.0)
ob_floor2.lineart.crease_threshold = 0.0
ob_floor.location = (0.0, -5.0, 0.0)
ob_floor.lineart.crease_threshold = 0.0
ob_wall7.location = (24.0, 0.0, 0.0)
ob_wall7.lock_rotations_4d = False
ob_wall7.empty_display_type = 'ARROWS'
ob_wall7.lineart.crease_threshold = 0.0
ob_wall6.location = (20.0, 0.0, 0.0)
ob_wall6.lock_rotations_4d = False
ob_wall6.empty_display_type = 'ARROWS'
ob_wall6.lineart.crease_threshold = 0.0
ob_wall5.location = (16.0, 0.0, 0.0)
ob_wall5.lock_rotations_4d = False
ob_wall5.empty_display_type = 'ARROWS'
ob_wall5.lineart.crease_threshold = 0.0
ob_wall4.location = (12.0, 0.0, 0.0)
ob_wall4.lock_rotations_4d = False
ob_wall4.empty_display_type = 'ARROWS'
ob_wall4.lineart.crease_threshold = 0.0
ob_wall3.location = (8.0, 0.0, 0.0)
ob_wall3.lock_rotations_4d = False
ob_wall3.empty_display_type = 'ARROWS'
ob_wall3.lineart.crease_threshold = 0.0
ob_wall2.location = (4.0, 0.0, 0.0)
ob_wall2.lock_rotations_4d = False
ob_wall2.empty_display_type = 'ARROWS'
ob_wall2.lineart.crease_threshold = 0.0
ob_wall1.location = (0.0, 0.0, 0.0)
ob_wall1.lock_rotations_4d = False
ob_wall1.empty_display_type = 'ARROWS'
ob_wall1.lineart.crease_threshold = 0.0
ob_camera.location = (7.481, -6.508, 5.344)
ob_camera.rotation_euler = (1.109, 0.01082, 0.8149)
ob_camera.lock_rotations_4d = False
ob_camera.empty_display_type = 'ARROWS'
ob_camera.color = (0.0, 0.0, 0.0, 0.0)
ob_camera.display_type = 'WIRE'
ob_camera.lineart.crease_threshold = 0.0

# ---- collection membership
col_collection_1.objects.link(ob_cube)
col_collection_1.objects.link(ob_crate)
col_collection_1.objects.link(ob_barrel)
col_collection_1.objects.link(ob_locker2)
col_collection_1.objects.link(ob_locker1)
col_collection_1.objects.link(ob_door1)
col_collection_1.objects.link(ob_door2)
col_collection_1.objects.link(ob_window)
col_collection_1.objects.link(ob_floor8)
col_collection_1.objects.link(ob_floor7)
col_collection_1.objects.link(ob_floor6)
col_collection_1.objects.link(ob_floor5)
col_collection_1.objects.link(ob_floor4)
col_collection_1.objects.link(ob_floor3)
col_collection_1.objects.link(ob_floor2)
col_collection_1.objects.link(ob_floor)
col_collection_1.objects.link(ob_wall7)
col_collection_1.objects.link(ob_wall6)
col_collection_1.objects.link(ob_wall5)
col_collection_1.objects.link(ob_wall4)
col_collection_1.objects.link(ob_wall3)
col_collection_1.objects.link(ob_wall2)
col_collection_1.objects.link(ob_wall1)
col_collection_1.objects.link(ob_camera)

# ---- scene / render settings (as saved in the file)
scene.camera = ob_camera
scene.frame_start = 1; scene.frame_end = 250; scene.frame_set(1)
scene.render.engine = 'BLENDER_EEVEE_NEXT'
scene.render.image_settings.compression = 90
scene.render.resolution_percentage = 50
scene.render.dither_intensity = 0.0
scene.cycles.use_denoising = False
scene.cycles.samples = 10
scene.cycles.sampling_pattern = 'TABULATED_SOBOL'
scene.cycles.light_sampling_threshold = 0.0
scene.cycles.use_adaptive_sampling = False
scene.cycles.use_light_tree = False
scene.cycles.blur_glossy = 0.0
scene.cycles.volume_bounces = 1
scene.cycles.pixel_filter_type = 'GAUSSIAN'
scene.cycles.sample_clamp_indirect = 0.0
scene.view_settings.view_transform = 'Standard'
bpy.context.view_layer.update()

# ---- added for rendering (the .blend has no usable light): sun
light_auto_sun = bpy.data.lights.new('AutoSun', 'SUN')
light_auto_sun.energy = 3.0
light_auto_sun.angle = 0.0523599
ob_auto_sun = bpy.data.objects.new('AutoSun', light_auto_sun)
scene.collection.objects.link(ob_auto_sun)
ob_auto_sun.rotation_euler = (0.872665, 0.174533, 0.523599)
bpy.context.view_layer.update()
